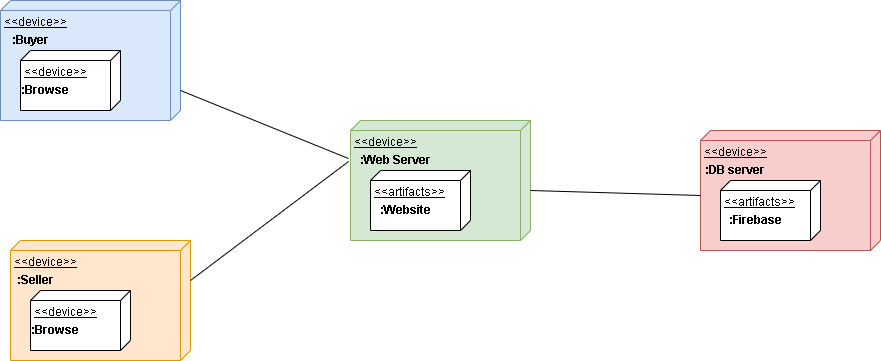

The diagram above was exported from draw.io. Its source (the exported page's mxGraphModel, read from the mxfile embedded in the PNG):
<mxGraphModel dx="868" dy="474" grid="1" gridSize="10" guides="1" tooltips="1" connect="1" arrows="1" fold="1" page="1" pageScale="1" pageWidth="850" pageHeight="1100" math="0" shadow="0">
  <root>
    <mxCell id="0" />
    <mxCell id="1" parent="0" />
    <mxCell id="0SsTqXjFVWtjtqz-oRtP-1" value="&amp;lt;&amp;lt;device&amp;gt;&amp;gt;&lt;br&gt;" style="verticalAlign=top;align=left;spacingTop=8;spacingLeft=2;spacingRight=12;shape=cube;size=10;direction=south;fontStyle=4;html=1;fillColor=#dae8fc;strokeColor=#6c8ebf;" vertex="1" parent="1">
      <mxGeometry x="150" y="120" width="180" height="120" as="geometry" />
    </mxCell>
    <mxCell id="0SsTqXjFVWtjtqz-oRtP-2" value="&amp;lt;&amp;lt;device&amp;gt;&amp;gt;" style="verticalAlign=top;align=left;spacingTop=8;spacingLeft=2;spacingRight=12;shape=cube;size=10;direction=south;fontStyle=4;html=1;fillColor=#ffe6cc;strokeColor=#d79b00;" vertex="1" parent="1">
      <mxGeometry x="160" y="360" width="180" height="120" as="geometry" />
    </mxCell>
    <mxCell id="0SsTqXjFVWtjtqz-oRtP-3" value="&amp;lt;&amp;lt;device&amp;gt;&amp;gt;" style="verticalAlign=top;align=left;spacingTop=8;spacingLeft=2;spacingRight=12;shape=cube;size=10;direction=south;fontStyle=4;html=1;fillColor=#d5e8d4;strokeColor=#82b366;" vertex="1" parent="1">
      <mxGeometry x="500" y="240" width="180" height="120" as="geometry" />
    </mxCell>
    <mxCell id="0SsTqXjFVWtjtqz-oRtP-4" value="&amp;lt;&amp;lt;device&amp;gt;&amp;gt;" style="verticalAlign=top;align=left;spacingTop=8;spacingLeft=2;spacingRight=12;shape=cube;size=10;direction=south;fontStyle=4;html=1;fillColor=#f8cecc;strokeColor=#b85450;" vertex="1" parent="1">
      <mxGeometry x="850" y="250" width="180" height="120" as="geometry" />
    </mxCell>
    <mxCell id="0SsTqXjFVWtjtqz-oRtP-5" value="" style="endArrow=none;endFill=0;endSize=12;html=1;rounded=0;entryX=0;entryY=0;entryDx=65;entryDy=180;entryPerimeter=0;" edge="1" parent="1" target="0SsTqXjFVWtjtqz-oRtP-4">
      <mxGeometry width="160" relative="1" as="geometry">
        <mxPoint x="680" y="310" as="sourcePoint" />
        <mxPoint x="840" y="310" as="targetPoint" />
      </mxGeometry>
    </mxCell>
    <mxCell id="0SsTqXjFVWtjtqz-oRtP-6" value="" style="endArrow=none;endFill=0;endSize=12;html=1;rounded=0;entryX=0.317;entryY=1.011;entryDx=0;entryDy=0;entryPerimeter=0;" edge="1" parent="1" target="0SsTqXjFVWtjtqz-oRtP-3">
      <mxGeometry width="160" relative="1" as="geometry">
        <mxPoint x="330" y="210" as="sourcePoint" />
        <mxPoint x="500" y="215" as="targetPoint" />
      </mxGeometry>
    </mxCell>
    <mxCell id="0SsTqXjFVWtjtqz-oRtP-7" value="" style="endArrow=none;endFill=0;endSize=12;html=1;rounded=0;entryX=0.342;entryY=1.011;entryDx=0;entryDy=0;entryPerimeter=0;" edge="1" parent="1" target="0SsTqXjFVWtjtqz-oRtP-3">
      <mxGeometry width="160" relative="1" as="geometry">
        <mxPoint x="340" y="400" as="sourcePoint" />
        <mxPoint x="510" y="405" as="targetPoint" />
      </mxGeometry>
    </mxCell>
    <mxCell id="0SsTqXjFVWtjtqz-oRtP-8" value="&amp;lt;&amp;lt;device&amp;gt;&amp;gt;" style="verticalAlign=top;align=left;spacingTop=8;spacingLeft=2;spacingRight=12;shape=cube;size=10;direction=south;fontStyle=4;html=1;" vertex="1" parent="1">
      <mxGeometry x="170" y="170" width="100" height="60" as="geometry" />
    </mxCell>
    <mxCell id="0SsTqXjFVWtjtqz-oRtP-9" value="&lt;b&gt;:Buyer&lt;/b&gt;" style="text;html=1;resizable=0;autosize=1;align=center;verticalAlign=middle;points=[];fillColor=none;strokeColor=none;rounded=0;" vertex="1" parent="1">
      <mxGeometry x="155" y="150" width="50" height="20" as="geometry" />
    </mxCell>
    <mxCell id="0SsTqXjFVWtjtqz-oRtP-11" value="&lt;b&gt;:Browse&lt;/b&gt;" style="text;html=1;resizable=0;autosize=1;align=center;verticalAlign=middle;points=[];fillColor=none;strokeColor=none;rounded=0;" vertex="1" parent="1">
      <mxGeometry x="165" y="200" width="60" height="20" as="geometry" />
    </mxCell>
    <mxCell id="0SsTqXjFVWtjtqz-oRtP-12" value="&amp;lt;&amp;lt;device&amp;gt;&amp;gt;" style="verticalAlign=top;align=left;spacingTop=8;spacingLeft=2;spacingRight=12;shape=cube;size=10;direction=south;fontStyle=4;html=1;" vertex="1" parent="1">
      <mxGeometry x="180" y="410" width="100" height="60" as="geometry" />
    </mxCell>
    <mxCell id="0SsTqXjFVWtjtqz-oRtP-13" value="&amp;lt;&amp;lt;artifacts&amp;gt;&amp;gt;" style="verticalAlign=top;align=left;spacingTop=8;spacingLeft=2;spacingRight=12;shape=cube;size=10;direction=south;fontStyle=4;html=1;" vertex="1" parent="1">
      <mxGeometry x="520" y="290" width="100" height="60" as="geometry" />
    </mxCell>
    <mxCell id="0SsTqXjFVWtjtqz-oRtP-14" value="&amp;lt;&amp;lt;artifacts&amp;gt;&amp;gt;" style="verticalAlign=top;align=left;spacingTop=8;spacingLeft=2;spacingRight=12;shape=cube;size=10;direction=south;fontStyle=4;html=1;" vertex="1" parent="1">
      <mxGeometry x="870" y="300" width="100" height="60" as="geometry" />
    </mxCell>
    <mxCell id="0SsTqXjFVWtjtqz-oRtP-15" value="&lt;b&gt;:Browse&lt;/b&gt;" style="text;html=1;resizable=0;autosize=1;align=center;verticalAlign=middle;points=[];fillColor=none;strokeColor=none;rounded=0;" vertex="1" parent="1">
      <mxGeometry x="175" y="440" width="60" height="20" as="geometry" />
    </mxCell>
    <mxCell id="0SsTqXjFVWtjtqz-oRtP-16" value="&lt;b&gt;:Seller&lt;/b&gt;" style="text;html=1;resizable=0;autosize=1;align=center;verticalAlign=middle;points=[];fillColor=none;strokeColor=none;rounded=0;" vertex="1" parent="1">
      <mxGeometry x="160" y="390" width="50" height="20" as="geometry" />
    </mxCell>
    <mxCell id="0SsTqXjFVWtjtqz-oRtP-17" value="&lt;b&gt;:Web Server&lt;/b&gt;" style="text;html=1;resizable=0;autosize=1;align=center;verticalAlign=middle;points=[];fillColor=none;strokeColor=none;rounded=0;" vertex="1" parent="1">
      <mxGeometry x="500" y="270" width="90" height="20" as="geometry" />
    </mxCell>
    <mxCell id="0SsTqXjFVWtjtqz-oRtP-18" value="&lt;b&gt;:Website&lt;/b&gt;" style="text;html=1;resizable=0;autosize=1;align=center;verticalAlign=middle;points=[];fillColor=none;strokeColor=none;rounded=0;" vertex="1" parent="1">
      <mxGeometry x="520" y="320" width="70" height="20" as="geometry" />
    </mxCell>
    <mxCell id="0SsTqXjFVWtjtqz-oRtP-19" value="&lt;b&gt;:DB server&lt;/b&gt;" style="text;html=1;resizable=0;autosize=1;align=center;verticalAlign=middle;points=[];fillColor=none;strokeColor=none;rounded=0;" vertex="1" parent="1">
      <mxGeometry x="850" y="280" width="70" height="20" as="geometry" />
    </mxCell>
    <mxCell id="0SsTqXjFVWtjtqz-oRtP-20" value="&lt;b&gt;:Firebase&lt;/b&gt;" style="text;html=1;resizable=0;autosize=1;align=center;verticalAlign=middle;points=[];fillColor=none;strokeColor=none;rounded=0;" vertex="1" parent="1">
      <mxGeometry x="870" y="330" width="70" height="20" as="geometry" />
    </mxCell>
  </root>
</mxGraphModel>